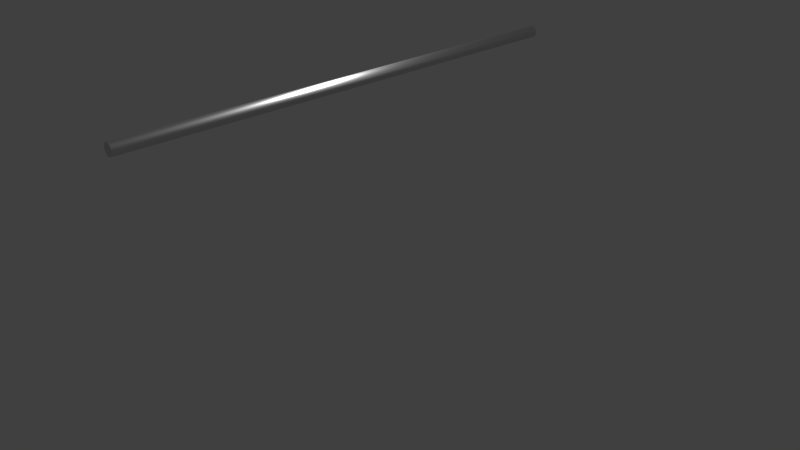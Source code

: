 # Source: metal_bar.blend  (saved by Blender 2.79.0; exported with 4.5.12 LTS)
import bpy
from mathutils import Matrix  # noqa: F401  (used for matrix-valued properties, if any)

bpy.ops.wm.read_factory_settings(use_empty=True)
scene = bpy.context.scene
scene.name = 'Scene'

# ---- collections
col_collection_1 = bpy.data.collections.new('Collection 1'); scene.collection.children.link(col_collection_1)

# ---- materials (node trees are filled in below, after node groups)
mat_metally = bpy.data.materials.new('metally')
mat_metally.alpha_threshold = 0.0
mat_metally.roughness = 0.5

# ---- material node trees
mat_metally.use_nodes = True; mat_metally.node_tree.nodes.clear()
_N = mat_metally.node_tree.nodes; _L = mat_metally.node_tree.links
n0 = _N.new('ShaderNodeOutputMaterial'); n0.name = 'Material Output'; n0.location = (467, 489)
n1 = _N.new('ShaderNodeBsdfAnisotropic'); n1.name = 'Glossy BSDF.001'; n1.location = (233, 438)
n1.distribution = 'GGX'
n1.inputs[1].default_value = 0.4472
_L.new(n1.outputs[0], n0.inputs[0])
n0.is_active_output = True

# ---- world
world_world = bpy.data.worlds.new('World'); scene.world = world_world
world_world.color = (0.05088, 0.05088, 0.05088)
world_world.use_sun_shadow = False
world_world.sun_shadow_jitter_overblur = 0.0
world_world.cycles.sampling_method = 'MANUAL'

# ---- cameras
cam_camera = bpy.data.cameras.new('Camera')
cam_camera.clip_end = 100.0
cam_camera.lens = 35.0
cam_camera.sensor_width = 32.0
cam_camera.sensor_height = 18.0
cam_camera.ortho_scale = 7.314
cam_camera.dof.focus_distance = 0.0

# ---- lights
light_lamp = bpy.data.lights.new('Lamp', 'POINT')
light_lamp.transmission_factor = 0.0
light_lamp.cutoff_distance = 30.0
light_lamp.energy = 100.0
light_lamp.shadow_buffer_clip_start = 1.001
light_lamp.shadow_soft_size = 0.1
light_lamp.shadow_maximum_resolution = 0.006
light_lamp.use_absolute_resolution = True

# ---- meshes
me_cylinder = bpy.data.meshes.new('Cylinder')
me_cylinder.from_pydata([(0.0, 1.0, -1.0), (0.0, 1.0, 1.0), (0.1951, 0.9808, -1.0), (0.1951, 0.9808, 1.0), (0.3827, 0.9239, -1.0), (0.3827, 0.9239, 1.0), (0.5556, 0.8315, -1.0), (0.5556, 0.8315, 1.0), (0.7071, 0.7071, -1.0), (0.7071, 0.7071, 1.0), (0.8315, 0.5556, -1.0), (0.8315, 0.5556, 1.0), (0.9239, 0.3827, -1.0), (0.9239, 0.3827, 1.0), (0.9808, 0.1951, -1.0), (0.9808, 0.1951, 1.0), (1.0, 7.55e-08, -1.0), (1.0, 7.55e-08, 1.0), (0.9808, -0.1951, -1.0), (0.9808, -0.1951, 1.0), (0.9239, -0.3827, -1.0), (0.9239, -0.3827, 1.0), (0.8315, -0.5556, -1.0), (0.8315, -0.5556, 1.0), (0.7071, -0.7071, -1.0), (0.7071, -0.7071, 1.0), (0.5556, -0.8315, -1.0), (0.5556, -0.8315, 1.0), (0.3827, -0.9239, -1.0), (0.3827, -0.9239, 1.0), (0.1951, -0.9808, -1.0), (0.1951, -0.9808, 1.0), (-3.258e-07, -1.0, -1.0), (-3.258e-07, -1.0, 1.0), (-0.1951, -0.9808, -1.0), (-0.1951, -0.9808, 1.0), (-0.3827, -0.9239, -1.0), (-0.3827, -0.9239, 1.0), (-0.5556, -0.8315, -1.0), (-0.5556, -0.8315, 1.0), (-0.7071, -0.7071, -1.0), (-0.7071, -0.7071, 1.0), (-0.8315, -0.5556, -1.0), (-0.8315, -0.5556, 1.0), (-0.9239, -0.3827, -1.0), (-0.9239, -0.3827, 1.0), (-0.9808, -0.1951, -1.0), (-0.9808, -0.1951, 1.0), (-1.0, 9.656e-07, -1.0), (-1.0, 9.656e-07, 1.0), (-0.9808, 0.1951, -1.0), (-0.9808, 0.1951, 1.0), (-0.9239, 0.3827, -1.0), (-0.9239, 0.3827, 1.0), (-0.8315, 0.5556, -1.0), (-0.8315, 0.5556, 1.0), (-0.7071, 0.7071, -1.0), (-0.7071, 0.7071, 1.0), (-0.5556, 0.8315, -1.0), (-0.5556, 0.8315, 1.0), (-0.3827, 0.9239, -1.0), (-0.3827, 0.9239, 1.0), (-0.1951, 0.9808, -1.0), (-0.1951, 0.9808, 1.0)], [], [(0, 1, 3, 2), (2, 3, 5, 4), (4, 5, 7, 6), (6, 7, 9, 8), (8, 9, 11, 10), (10, 11, 13, 12), (12, 13, 15, 14), (14, 15, 17, 16), (16, 17, 19, 18), (18, 19, 21, 20), (20, 21, 23, 22), (22, 23, 25, 24), (24, 25, 27, 26), (26, 27, 29, 28), (28, 29, 31, 30), (30, 31, 33, 32), (32, 33, 35, 34), (34, 35, 37, 36), (36, 37, 39, 38), (38, 39, 41, 40), (40, 41, 43, 42), (42, 43, 45, 44), (44, 45, 47, 46), (46, 47, 49, 48), (48, 49, 51, 50), (50, 51, 53, 52), (52, 53, 55, 54), (54, 55, 57, 56), (56, 57, 59, 58), (58, 59, 61, 60), (3, 1, 63, 61, 59, 57, 55, 53, 51, 49, 47, 45, 43, 41, 39, 37, 35, 33, 31, 29, 27, 25, 23, 21, 19, 17, 15, 13, 11, 9, 7, 5), (60, 61, 63, 62), (62, 63, 1, 0), (0, 2, 4, 6, 8, 10, 12, 14, 16, 18, 20, 22, 24, 26, 28, 30, 32, 34, 36, 38, 40, 42, 44, 46, 48, 50, 52, 54, 56, 58, 60, 62)])
me_cylinder.materials.append(mat_metally)
me_cylinder.use_remesh_preserve_volume = False
me_cylinder.use_remesh_preserve_attributes = False
me_cylinder.use_mirror_vertex_groups = False
me_cylinder.update()

# ---- objects
ob_cylinder = bpy.data.objects.new('Cylinder', me_cylinder)
ob_lamp = bpy.data.objects.new('Lamp', light_lamp)
ob_camera = bpy.data.objects.new('Camera', cam_camera)

# ---- transforms, parenting, visibility, modifiers, constraints
ob_cylinder.location = (0.6578, -0.6606, 2.598)
ob_cylinder.rotation_euler = (-1.563, -0.0, 0.0)
ob_cylinder.scale = (0.06858, 0.06875, 2.862)
ob_cylinder.lineart.crease_threshold = 0.0
ob_lamp.location = (0.6588, -0.7715, 3.407)
ob_lamp.rotation_euler = (0.6503, 0.05522, 1.866)
ob_lamp.lock_rotations_4d = False
ob_lamp.empty_display_type = 'ARROWS'
ob_lamp.color = (0.0, 0.0, 0.0, 0.0)
ob_lamp.lineart.crease_threshold = 0.0
ob_camera.location = (7.481, -6.508, 5.344)
ob_camera.rotation_euler = (1.109, 0.0, 0.8149)
ob_camera.lock_rotations_4d = False
ob_camera.empty_display_type = 'ARROWS'
ob_camera.color = (0.0, 0.0, 0.0, 0.0)
ob_camera.display_type = 'WIRE'
ob_camera.lineart.crease_threshold = 0.0

# ---- collection membership
col_collection_1.objects.link(ob_cylinder)
col_collection_1.objects.link(ob_lamp)
col_collection_1.objects.link(ob_camera)

# ---- scene / render settings (as saved in the file)
scene.camera = ob_camera
scene.frame_start = 1; scene.frame_end = 250; scene.frame_set(1)
scene.render.engine = 'CYCLES'
scene.render.resolution_percentage = 50
scene.render.dither_intensity = 0.0
scene.cycles.use_denoising = False
scene.cycles.samples = 128
scene.cycles.sampling_pattern = 'TABULATED_SOBOL'
scene.cycles.use_adaptive_sampling = False
scene.cycles.use_light_tree = False
scene.cycles.blur_glossy = 0.0
scene.cycles.sample_clamp_indirect = 0.0
scene.view_settings.view_transform = 'Standard'
bpy.context.view_layer.update()

